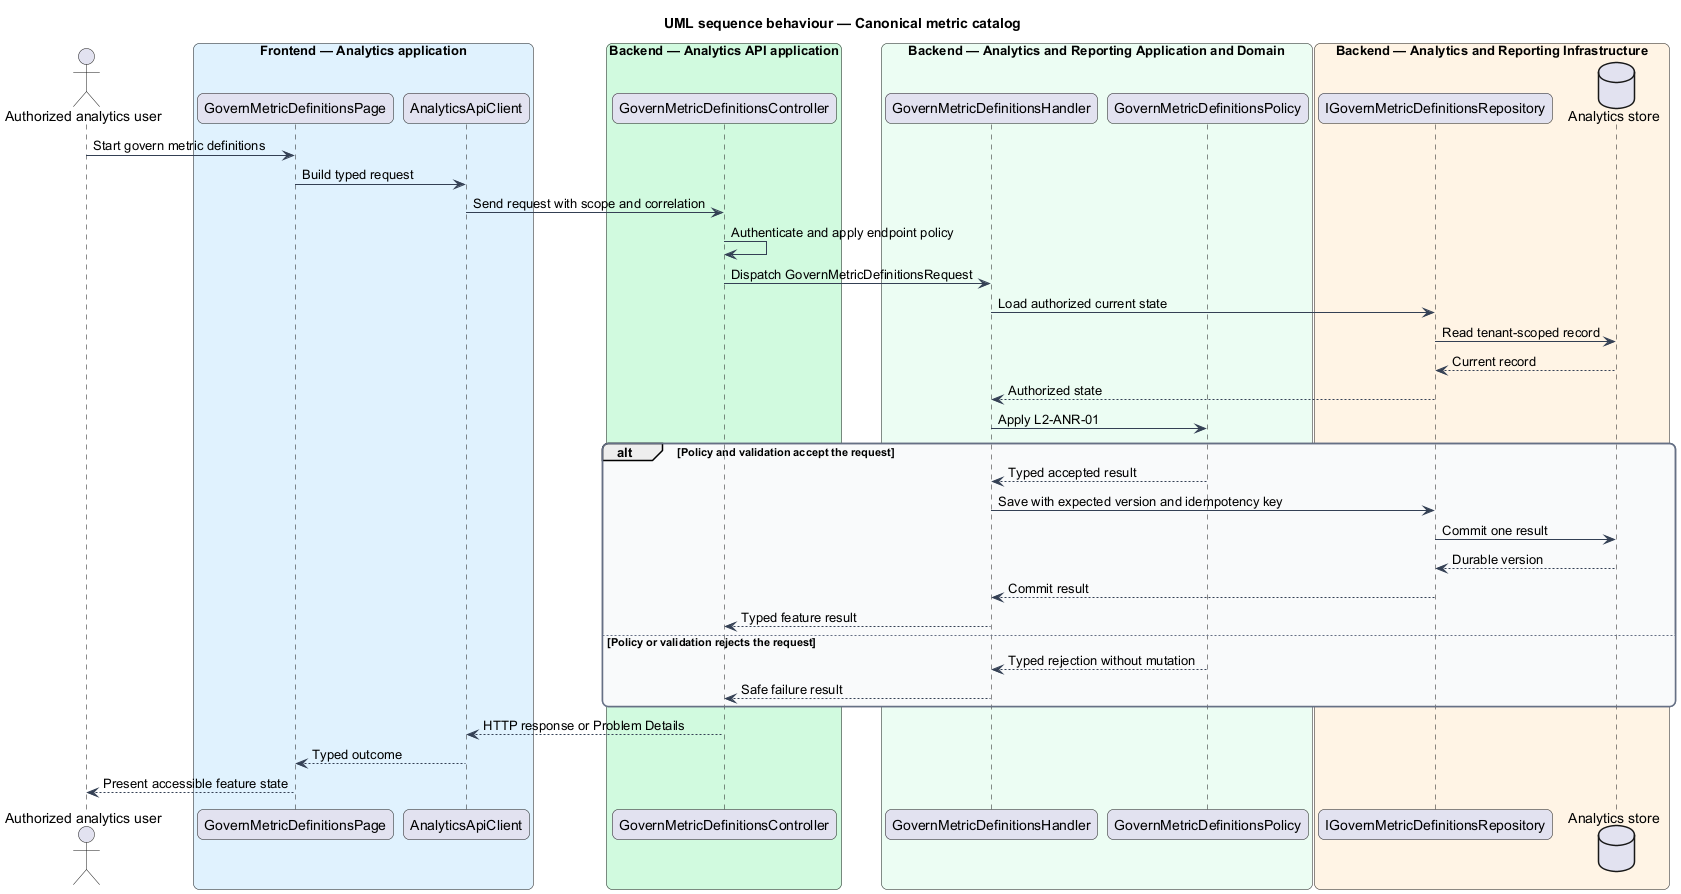

The diagram above was rendered by PlantUML. Its source (embedded in the PNG):
@startuml
title UML sequence behaviour — Canonical metric catalog
skinparam backgroundColor #FFFFFF
skinparam shadowing false
skinparam roundcorner 12
skinparam defaultFontName Arial
skinparam ArrowColor #344054
skinparam rectangle {
  BorderColor #344054
  FontColor #101828
}
skinparam package {
  BorderColor #667085
  FontColor #101828
  BackgroundColor #F9FAFB
}
actor "Authorized analytics user" as actor
box "Frontend — Analytics application" #E0F2FE
  participant "GovernMetricDefinitionsPage" as entry
  participant "AnalyticsApiClient" as client
end box
box "Backend — Analytics API application" #D1FADF
  participant "GovernMetricDefinitionsController" as controller
end box
box "Backend — Analytics and Reporting Application and Domain" #ECFDF3
  participant "GovernMetricDefinitionsHandler" as handler
  participant "GovernMetricDefinitionsPolicy" as policy
end box
box "Backend — Analytics and Reporting Infrastructure" #FFF4E5
  participant "IGovernMetricDefinitionsRepository" as repository
  database "Analytics store" as store
end box
actor -> entry : Start govern metric definitions
entry -> client : Build typed request
client -> controller : Send request with scope and correlation
controller -> controller : Authenticate and apply endpoint policy
controller -> handler : Dispatch GovernMetricDefinitionsRequest
handler -> repository : Load authorized current state
repository -> store : Read tenant-scoped record
store --> repository : Current record
repository --> handler : Authorized state
handler -> policy : Apply L2-ANR-01
alt Policy and validation accept the request
  policy --> handler : Typed accepted result
  handler -> repository : Save with expected version and idempotency key
  repository -> store : Commit one result
  store --> repository : Durable version
  repository --> handler : Commit result
  handler --> controller : Typed feature result
else Policy or validation rejects the request
  policy --> handler : Typed rejection without mutation
  handler --> controller : Safe failure result
end
controller --> client : HTTP response or Problem Details
client --> entry : Typed outcome
entry --> actor : Present accessible feature state
@enduml